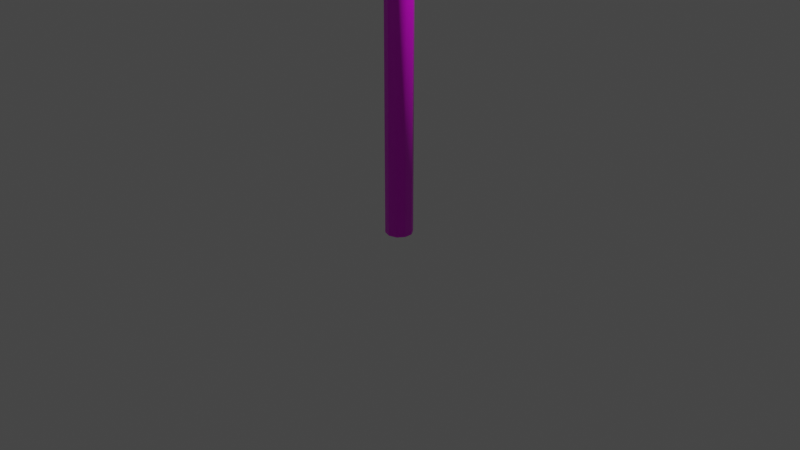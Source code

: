 # Source: yieldsign.blend  (saved by Blender 3.0.42; exported with 4.5.12 LTS)
import bpy
from mathutils import Matrix  # noqa: F401  (used for matrix-valued properties, if any)

bpy.ops.wm.read_factory_settings(use_empty=True)
scene = bpy.context.scene
scene.name = 'Scene'

# ---- collections
col_collection = bpy.data.collections.new('Collection'); scene.collection.children.link(col_collection)

# ---- images (referenced by path relative to the original .blend; pixels are not part of the script)
import os
ASSET_DIR = os.environ.get("B2B_ASSET_DIR", "")  # directory of the original .blend (textures are referenced by path, not embedded)
HERE = os.path.dirname(os.path.abspath(__file__))  # packed textures are extracted next to this script under _unpacked/

def load_image(name, relpath, width, height, colorspace="sRGB"):
    """Load a texture the original file referenced (path relative to the .blend, or extracted next to this script)."""
    p = next((c for c in (os.path.join(HERE, relpath), os.path.join(ASSET_DIR, relpath)) if relpath and os.path.exists(c)), "")
    if p:
        img = bpy.data.images.load(p, check_existing=True)
        img.name = name
    else:  # same state as the original file: an image datablock whose file is absent (Cycles renders it pink)
        img = bpy.data.images.new(name, width, height)
        img.source = "FILE"
        img.filepath = "//" + (relpath or name)
    img.colorspace_settings.name = colorspace
    return img
img_yieldtexttest_png = load_image('yieldtexttest.png', 'yieldtexturevariants/moosexingbase.png', 1024, 1024, 'sRGB')

# ---- materials (node trees are filled in below, after node groups)
mat_yieldsign = bpy.data.materials.new('yieldsign')
mat_yieldsign.use_transparent_shadow = False

# ---- material node trees
mat_yieldsign.use_nodes = True; mat_yieldsign.node_tree.nodes.clear()
_N = mat_yieldsign.node_tree.nodes; _L = mat_yieldsign.node_tree.links
n0 = _N.new('ShaderNodeBsdfPrincipled'); n0.name = 'Principled BSDF'; n0.location = (10, 300)
n0.distribution = 'GGX'
n0.subsurface_method = 'RANDOM_WALK_SKIN'
n0.inputs[3].default_value = 1.45
n0.inputs[27].default_value = (0.0, 0.0, 0.0, 1.0)
n0.inputs[28].default_value = 1.0
n1 = _N.new('ShaderNodeOutputMaterial'); n1.name = 'Material Output'; n1.location = (300, 300)
n2 = _N.new('ShaderNodeTexImage'); n2.name = 'Image Texture'; n2.location = (-280, 280)
n2.image = img_yieldtexttest_png
n2.interpolation = 'Closest'
_L.new(n0.outputs[0], n1.inputs[0])
_L.new(n2.outputs[0], n0.inputs[0])
n1.is_active_output = True

# ---- world
world_world = bpy.data.worlds.new('World'); scene.world = world_world
world_world.use_nodes = True; world_world.node_tree.nodes.clear()
_N = world_world.node_tree.nodes; _L = world_world.node_tree.links
n0 = _N.new('ShaderNodeOutputWorld'); n0.name = 'World Output'; n0.location = (300, 300)
n1 = _N.new('ShaderNodeBackground'); n1.name = 'Background'; n1.location = (10, 300)
n1.inputs[0].default_value = (0.05088, 0.05088, 0.05088, 1.0)
_L.new(n1.outputs[0], n0.inputs[0])
n0.is_active_output = True
world_world.color = (0.05088, 0.05088, 0.05088)
world_world.use_sun_shadow = False
world_world.sun_shadow_jitter_overblur = 0.0

# ---- cameras
cam_camera = bpy.data.cameras.new('Camera')
cam_camera.clip_end = 100.0
cam_camera.ortho_scale = 7.314

# ---- lights
light_light = bpy.data.lights.new('Light', 'POINT')
light_light.transmission_factor = 0.0
light_light.energy = 1000.0
light_light.shadow_soft_size = 0.1
light_light.shadow_maximum_resolution = 0.006
light_light.use_absolute_resolution = True

# ---- meshes
me_cylinder = bpy.data.meshes.new('Cylinder')
me_cylinder.from_pydata([(-5.845e-10, 0.1431, -0.1431), (-5.845e-10, 0.1431, 12.01), (0.08414, 0.1158, -0.1431), (0.08414, 0.1158, 12.01), (0.1361, 0.04423, -0.1431), (0.1361, 0.04423, 12.01), (0.1361, -0.04423, -0.1431), (0.1361, -0.04423, 12.01), (0.08414, -0.1158, -0.1431), (0.08414, -0.1158, 12.01), (-1.31e-08, -0.1431, -0.1431), (-1.31e-08, -0.1431, 12.01), (-0.08414, -0.1158, -0.1431), (-0.08414, -0.1158, 12.01), (-0.1361, -0.04423, -0.1431), (-0.1361, -0.04423, 12.01), (-0.1361, 0.04423, -0.1431), (-0.1361, 0.04423, 12.01), (-0.08414, 0.1158, -0.1431), (-0.08414, 0.1158, 12.01), (0.3115, 0.008493, 14.04), (0.3181, -1.995, 10.6), (0.3262, 1.986, 10.59), (0.1078, -1.994, 10.6), (0.1012, 0.008919, 14.04), (0.1159, 1.986, 10.59)], [], [(0, 1, 3, 2), (2, 3, 5, 4), (4, 5, 7, 6), (6, 7, 9, 8), (8, 9, 11, 10), (10, 11, 13, 12), (12, 13, 15, 14), (14, 15, 17, 16), (3, 1, 19, 17, 15, 13, 11, 9, 7, 5), (16, 17, 19, 18), (18, 19, 1, 0), (0, 2, 4, 6, 8, 10, 12, 14, 16, 18), (20, 22, 21), (24, 23, 25), (22, 20, 24, 25), (21, 22, 25, 23), (20, 21, 23, 24)])
me_cylinder.polygons.foreach_set('use_smooth', [True] * 17)
_uv = me_cylinder.uv_layers.new(name='UVMap')
_uv.uv.foreach_set('vector', [0.9084, 0.3236, 0.9084, 0.9807, 0.8969, 0.9807, 0.8969, 0.3237, 0.8969, 0.3237, 0.8969, 0.9807, 0.8854, 0.9808, 0.8854, 0.3237, 0.8854, 0.3237, 0.8854, 0.9808, 0.874, 0.9809, 0.874, 0.3238, 0.874, 0.3238, 0.874, 0.9809, 0.8625, 0.981, 0.8625, 0.3239, 0.8625, 0.3239, 0.8625, 0.981, 0.851, 0.9811, 0.851, 0.324, 0.851, 0.324, 0.851, 0.9811, 0.8395, 0.9812, 0.8395, 0.3241, 0.9542, 0.3232, 0.9542, 0.9803, 0.9428, 0.9804, 0.9428, 0.3233, 0.9428, 0.3233, 0.9428, 0.9804, 0.9313, 0.9805, 0.9313, 0.3234, 0.922, 0.2923, 0.922, 0.2997, 0.9177, 0.3057, 0.9106, 0.3079, 0.9036, 0.3057, 0.8992, 0.2997, 0.8992, 0.2923, 0.9036, 0.2863, 0.9106, 0.284, 0.9177, 0.2863, 0.9313, 0.3234, 0.9313, 0.9805, 0.9198, 0.9806, 0.9198, 0.3235, 0.9198, 0.3235, 0.9198, 0.9806, 0.9084, 0.9807, 0.9084, 0.3236, 0.9407, 0.3057, 0.9336, 0.3079, 0.9266, 0.3057, 0.9222, 0.2997, 0.9222, 0.2923, 0.9266, 0.2863, 0.9336, 0.284, 0.9407, 0.2863, 0.945, 0.2923, 0.945, 0.2997, 0.32, 0.6017, 0.4844, 0.8916, 0.1511, 0.889, 0.3101, 0.3249, 0.5988, 0.1582, 0.5988, 0.4915, 0.7031, 0.4124, 0.7031, 0.1226, 0.7184, 0.1226, 0.7184, 0.4124, 0.7031, 0.7023, 0.7031, 0.4124, 0.7184, 0.4124, 0.7184, 0.7023, 0.7031, 0.9922, 0.7031, 0.7023, 0.7184, 0.7023, 0.7184, 0.9922])
me_cylinder.materials.append(mat_yieldsign)
me_cylinder.use_remesh_fix_poles = True
me_cylinder.use_remesh_preserve_attributes = False
me_cylinder.update()

# ---- objects
ob_light = bpy.data.objects.new('Light', light_light)
ob_camera = bpy.data.objects.new('Camera', cam_camera)
ob_cylinder = bpy.data.objects.new('Cylinder', me_cylinder)

# ---- transforms, parenting, visibility, modifiers, constraints
ob_light.location = (4.076, 1.005, 5.904)
ob_light.rotation_euler = (0.6503, 0.05522, 1.866)
ob_light.lock_rotations_4d = False
ob_light.empty_display_type = 'ARROWS'
ob_light.color = (0.0, 0.0, 0.0, 0.0)
ob_light.lineart.crease_threshold = 0.0
ob_camera.location = (7.359, -6.926, 4.958)
ob_camera.rotation_euler = (1.109, 0.0, 0.8149)
ob_camera.lock_rotations_4d = False
ob_camera.empty_display_type = 'ARROWS'
ob_camera.color = (0.0, 0.0, 0.0, 0.0)
ob_camera.display_type = 'WIRE'
ob_camera.lineart.crease_threshold = 0.0
ob_cylinder.location = (0.0, 0.0, 0.0)

# ---- collection membership
col_collection.objects.link(ob_light)
col_collection.objects.link(ob_camera)
col_collection.objects.link(ob_cylinder)

# ---- scene / render settings (as saved in the file)
scene.camera = ob_camera
scene.frame_start = 1; scene.frame_end = 250; scene.frame_set(1)
scene.render.engine = 'BLENDER_EEVEE_NEXT'
scene.cycles.sampling_pattern = 'TABULATED_SOBOL'
scene.cycles.use_light_tree = False
scene.view_settings.view_transform = 'Filmic'
bpy.context.view_layer.update()
